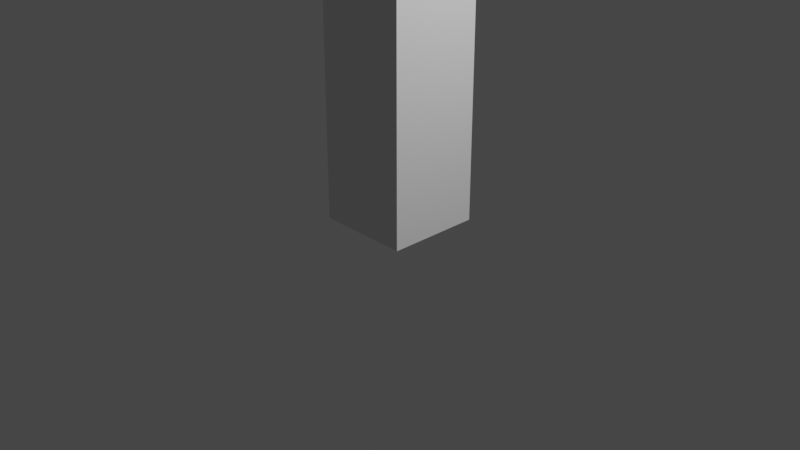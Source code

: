 # Source: LightPole.blend  (saved by Blender 2.80.75; exported with 4.5.12 LTS)
import bpy
from mathutils import Matrix  # noqa: F401  (used for matrix-valued properties, if any)

bpy.ops.wm.read_factory_settings(use_empty=True)
scene = bpy.context.scene
scene.name = 'Scene'

# ---- collections
col_collection = bpy.data.collections.new('Collection'); scene.collection.children.link(col_collection)

# ---- world
world_world = bpy.data.worlds.new('World'); scene.world = world_world
world_world.use_nodes = True; world_world.node_tree.nodes.clear()
_N = world_world.node_tree.nodes; _L = world_world.node_tree.links
n0 = _N.new('ShaderNodeOutputWorld'); n0.name = 'World Output'; n0.location = (300, 300)
n1 = _N.new('ShaderNodeBackground'); n1.name = 'Background'; n1.location = (10, 300)
n1.inputs[0].default_value = (0.05088, 0.05088, 0.05088, 1.0)
_L.new(n1.outputs[0], n0.inputs[0])
n0.is_active_output = True
world_world.color = (0.05088, 0.05088, 0.05088)
world_world.use_sun_shadow = False
world_world.sun_shadow_jitter_overblur = 0.0

# ---- cameras
cam_camera = bpy.data.cameras.new('Camera')
cam_camera.clip_end = 100.0
cam_camera.ortho_scale = 7.314

# ---- lights
light_light = bpy.data.lights.new('Light', 'POINT')
light_light.transmission_factor = 0.0
light_light.energy = 1000.0
light_light.shadow_soft_size = 0.1
light_light.shadow_maximum_resolution = 0.006
light_light.use_absolute_resolution = True

# ---- meshes
me_cylinder = bpy.data.meshes.new('Cylinder')
me_cylinder.from_pydata([(0.5, 0.5, 29.0), (0.5, 0.5, 0.0), (0.5, -0.5, 29.0), (0.5, -0.5, 0.0), (-0.5, 0.5, 29.0), (-0.5, 0.5, 0.0), (-0.5, -0.5, 29.0), (-0.5, -0.5, 0.0), (0.5, -1.0, 29.0), (-0.5, -1.0, 29.0), (0.5, -1.0, 30.0), (-0.5, -1.0, 30.0), (1.0, -2.0, 29.0), (-1.0, -2.0, 29.0), (1.0, -2.0, 30.5), (-1.0, -2.0, 30.5), (1.0, -4.0, 29.0), (-1.0, -4.0, 29.0), (1.0, -4.0, 30.5), (-1.0, -4.0, 30.5), (0.5, -5.0, 29.0), (-0.5, -5.0, 29.0), (0.5, -5.0, 30.0), (-0.5, -5.0, 30.0)], [], [(3, 2, 6, 7), (1, 0, 2, 3), (5, 4, 0, 1), (5, 1, 3, 7), (7, 6, 4, 5), (2, 0, 10, 8), (10, 11, 15, 14), (0, 4, 11, 10), (6, 2, 8, 9), (4, 6, 9, 11), (15, 13, 17, 19), (9, 8, 12, 13), (11, 9, 13, 15), (8, 10, 14, 12), (16, 18, 22, 20), (12, 14, 18, 16), (14, 15, 19, 18), (13, 12, 16, 17), (22, 23, 21, 20), (18, 19, 23, 22), (17, 16, 20, 21), (19, 17, 21, 23)])
_uv = me_cylinder.uv_layers.new(name='UVMap')
_uv.uv.foreach_set('vector', [0.375, 0.0, 0.625, 0.0, 0.625, 0.25, 0.375, 0.25, 0.375, 0.25, 0.625, 0.25, 0.625, 0.5, 0.375, 0.5, 0.375, 0.5, 0.625, 0.5, 0.625, 0.75, 0.375, 0.75, 0.375, 0.75, 0.625, 0.75, 0.625, 1.0, 0.375, 1.0, 0.125, 0.5, 0.375, 0.5, 0.375, 0.75, 0.125, 0.75, 0.625, 0.5, 0.625, 0.25, 0.625, 0.25, 0.625, 0.5, 0.625, 0.75, 0.625, 0.5, 0.625, 0.5, 0.625, 0.75, 0.625, 0.75, 0.625, 0.5, 0.625, 0.5, 0.625, 0.75, 0.625, 0.25, 0.625, 0.0, 0.625, 0.0, 0.625, 0.25, 0.375, 0.75, 0.375, 0.5, 0.375, 0.5, 0.375, 0.75, 0.375, 0.75, 0.375, 0.5, 0.375, 0.5, 0.375, 0.75, 0.625, 0.25, 0.625, 0.0, 0.625, 0.0, 0.625, 0.25, 0.375, 0.75, 0.375, 0.5, 0.375, 0.5, 0.375, 0.75, 0.625, 0.5, 0.625, 0.25, 0.625, 0.25, 0.625, 0.5, 0.625, 0.5, 0.625, 0.25, 0.625, 0.25, 0.625, 0.5, 0.625, 0.5, 0.625, 0.25, 0.625, 0.25, 0.625, 0.5, 0.625, 0.75, 0.625, 0.5, 0.625, 0.5, 0.625, 0.75, 0.625, 0.25, 0.625, 0.0, 0.625, 0.0, 0.625, 0.25, 0.625, 0.5, 0.875, 0.5, 0.875, 0.75, 0.625, 0.75, 0.625, 0.75, 0.625, 0.5, 0.625, 0.5, 0.625, 0.75, 0.625, 0.25, 0.625, 0.0, 0.625, 0.0, 0.625, 0.25, 0.375, 0.75, 0.375, 0.5, 0.375, 0.5, 0.375, 0.75])
me_cylinder.use_remesh_preserve_volume = False
me_cylinder.use_remesh_preserve_attributes = False
me_cylinder.use_mirror_vertex_groups = False
me_cylinder.update()

# ---- objects
ob_light = bpy.data.objects.new('Light', light_light)
ob_camera = bpy.data.objects.new('Camera', cam_camera)
ob_cylinder = bpy.data.objects.new('Cylinder', me_cylinder)

# ---- transforms, parenting, visibility, modifiers, constraints
ob_light.location = (4.076, 1.005, 5.904)
ob_light.rotation_euler = (0.6503, 0.05522, 1.866)
ob_light.lock_rotations_4d = False
ob_light.empty_display_type = 'ARROWS'
ob_light.color = (0.0, 0.0, 0.0, 0.0)
ob_light.lineart.crease_threshold = 0.0
ob_camera.location = (7.359, -6.926, 4.958)
ob_camera.rotation_euler = (1.109, 0.0, 0.8149)
ob_camera.lock_rotations_4d = False
ob_camera.empty_display_type = 'ARROWS'
ob_camera.color = (0.0, 0.0, 0.0, 0.0)
ob_camera.display_type = 'WIRE'
ob_camera.lineart.crease_threshold = 0.0
ob_cylinder.location = (0.0, 0.0, 0.0)
ob_cylinder.lineart.crease_threshold = 0.0

# ---- collection membership
col_collection.objects.link(ob_light)
col_collection.objects.link(ob_camera)
col_collection.objects.link(ob_cylinder)

# ---- scene / render settings (as saved in the file)
scene.camera = ob_camera
scene.frame_start = 1; scene.frame_end = 250; scene.frame_set(1)
scene.render.engine = 'BLENDER_EEVEE_NEXT'
scene.cycles.use_denoising = False
scene.cycles.samples = 128
scene.cycles.sampling_pattern = 'TABULATED_SOBOL'
scene.cycles.use_adaptive_sampling = False
scene.cycles.use_light_tree = False
scene.view_settings.view_transform = 'Filmic'
bpy.context.view_layer.update()
